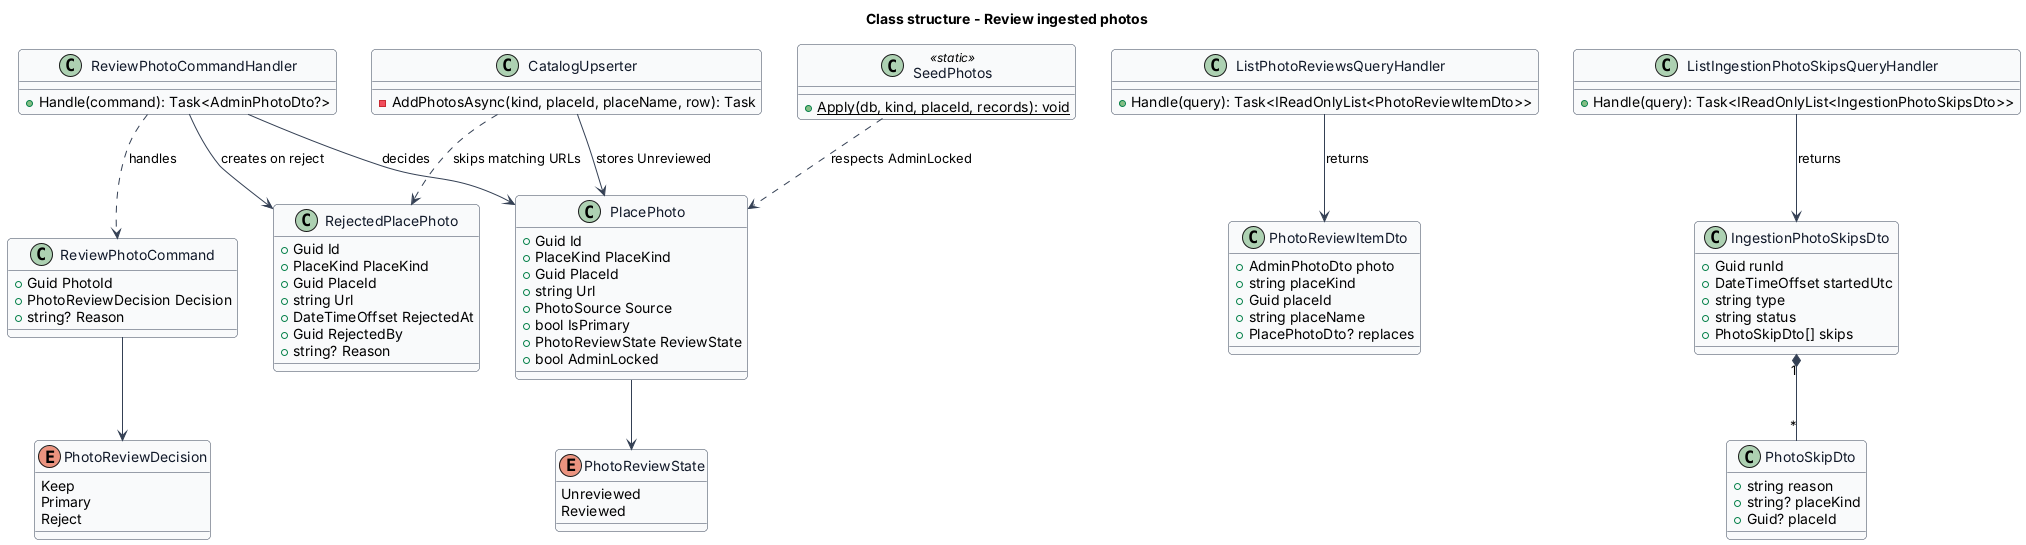

The diagram above was rendered by PlantUML. Its source (embedded in the PNG):
@startuml
skinparam backgroundColor #FFFFFF
skinparam shadowing false
skinparam roundcorner 8
skinparam defaultFontName Arial
skinparam ArrowColor #344054
skinparam class {
  BorderColor #344054
  FontColor #101828
  BackgroundColor #F9FAFB
}
title Class structure - Review ingested photos

enum PhotoReviewState {
  Unreviewed
  Reviewed
}
enum PhotoReviewDecision {
  Keep
  Primary
  Reject
}
class PlacePhoto {
  +Guid Id
  +PlaceKind PlaceKind
  +Guid PlaceId
  +string Url
  +PhotoSource Source
  +bool IsPrimary
  +PhotoReviewState ReviewState
  +bool AdminLocked
}
class RejectedPlacePhoto {
  +Guid Id
  +PlaceKind PlaceKind
  +Guid PlaceId
  +string Url
  +DateTimeOffset RejectedAt
  +Guid RejectedBy
  +string? Reason
}
class ReviewPhotoCommand {
  +Guid PhotoId
  +PhotoReviewDecision Decision
  +string? Reason
}
class ReviewPhotoCommandHandler {
  +Handle(command): Task<AdminPhotoDto?>
}
class ListPhotoReviewsQueryHandler {
  +Handle(query): Task<IReadOnlyList<PhotoReviewItemDto>>
}
class ListIngestionPhotoSkipsQueryHandler {
  +Handle(query): Task<IReadOnlyList<IngestionPhotoSkipsDto>>
}
class CatalogUpserter {
  -AddPhotosAsync(kind, placeId, placeName, row): Task
}
class SeedPhotos <<static>> {
  +{static} Apply(db, kind, placeId, records): void
}
class PhotoReviewItemDto {
  +AdminPhotoDto photo
  +string placeKind
  +Guid placeId
  +string placeName
  +PlacePhotoDto? replaces
}
class IngestionPhotoSkipsDto {
  +Guid runId
  +DateTimeOffset startedUtc
  +string type
  +string status
  +PhotoSkipDto[] skips
}
class PhotoSkipDto {
  +string reason
  +string? placeKind
  +Guid? placeId
}
PlacePhoto --> PhotoReviewState
ReviewPhotoCommand --> PhotoReviewDecision
ReviewPhotoCommandHandler ..> ReviewPhotoCommand : handles
ReviewPhotoCommandHandler --> PlacePhoto : decides
ReviewPhotoCommandHandler --> RejectedPlacePhoto : creates on reject
ListPhotoReviewsQueryHandler --> PhotoReviewItemDto : returns
ListIngestionPhotoSkipsQueryHandler --> IngestionPhotoSkipsDto : returns
IngestionPhotoSkipsDto "1" *-- "*" PhotoSkipDto
CatalogUpserter ..> RejectedPlacePhoto : skips matching URLs
CatalogUpserter --> PlacePhoto : stores Unreviewed
SeedPhotos ..> PlacePhoto : respects AdminLocked
@enduml